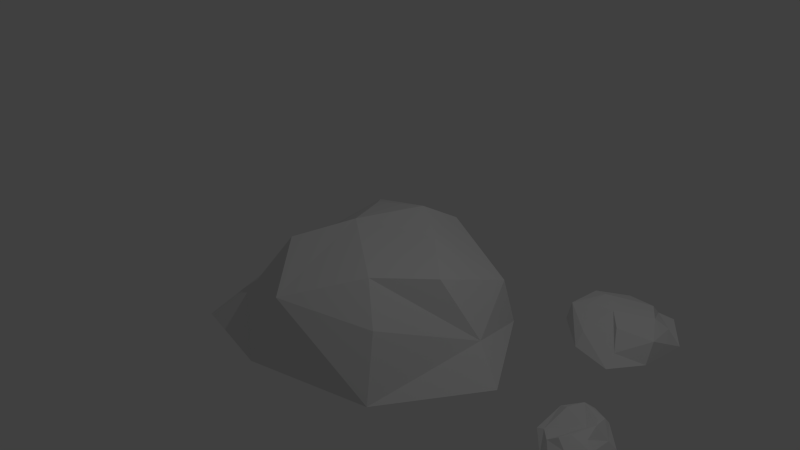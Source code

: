 # Source: rocks_or_rubble.blend  (saved by Blender 2.69.0; exported with 4.5.12 LTS)
import bpy
from mathutils import Matrix  # noqa: F401  (used for matrix-valued properties, if any)

bpy.ops.wm.read_factory_settings(use_empty=True)
scene = bpy.context.scene
scene.name = 'Scene'

# ---- collections
col_collection_1 = bpy.data.collections.new('Collection 1'); scene.collection.children.link(col_collection_1)

# ---- materials (node trees are filled in below, after node groups)
mat_material = bpy.data.materials.new('Material')
mat_material.alpha_threshold = 0.0
mat_material.use_transparent_shadow = False
mat_material.roughness = 0.5
mat_material.line_color = (0.0, 0.0, 0.0, 1.0)

# ---- material node trees

# ---- world
world_world = bpy.data.worlds.new('World'); scene.world = world_world
world_world.color = (0.05088, 0.05088, 0.05088)
world_world.use_sun_shadow = False
world_world.sun_shadow_jitter_overblur = 0.0
world_world.cycles.sampling_method = 'MANUAL'
world_world.cycles.sample_map_resolution = 256

# ---- cameras
cam_camera = bpy.data.cameras.new('Camera')
cam_camera.clip_end = 100.0
cam_camera.lens = 35.0
cam_camera.sensor_width = 32.0
cam_camera.sensor_height = 18.0
cam_camera.ortho_scale = 7.314
cam_camera.dof.focus_distance = 0.0
cam_camera.dof.aperture_fstop = 128.0

# ---- lights
light_lamp = bpy.data.lights.new('Lamp', 'POINT')
light_lamp.transmission_factor = 0.0
light_lamp.cutoff_distance = 30.0
light_lamp.energy = 100.0
light_lamp.shadow_buffer_clip_start = 1.001
light_lamp.shadow_soft_size = 0.1
light_lamp.shadow_maximum_resolution = 0.006
light_lamp.use_absolute_resolution = True
light_lamp.cycles.use_multiple_importance_sampling = False

# ---- meshes
me_cube_002 = bpy.data.meshes.new('Cube.002')
me_cube_002.from_pydata([(1.304, 1.304, -1.001), (1.304, -1.304, -1.001), (-1.678, -1.488, -1.001), (-1.304, 1.304, -1.001), (0.5052, 0.5947, 0.2127), (0.6955, -0.6955, 0.2127), (-0.7966, -0.6955, 0.2127), (-0.7966, 0.7966, 0.2127), (2.143, -1.44e-07, -0.9915), (2.94e-07, 1.835, -0.9915), (1.195, 1.195, -0.3731), (-0.3737, -1.742, -0.9915), (1.066, -0.9714, -0.2306), (-1.932, -0.1837, -0.9915), (-1.195, -1.195, -0.5864), (-1.195, 1.195, 2.24e-08), (1.195, -6.151e-07, 0.1174), (-0.05056, 0.9419, 0.358), (-4.477e-07, -1.544, -6.973e-10), (-0.3909, 0.05056, 0.358), (1.658, 0.2337, -0.6442), (-1.544, 2.973e-07, -0.4145), (4.199e-07, 1.544, 5.812e-08)], [], [(1, 12, 18, 11), (12, 20, 5), (17, 7, 19), (21, 19, 7, 15), (22, 9, 3, 15), (11, 18, 14, 2), (18, 6, 14), (8, 1, 11, 2, 13, 3, 9, 0), (20, 12, 1), (0, 10, 20, 8), (10, 4, 16, 20), (4, 17, 19, 16), (16, 19, 18, 5), (19, 6, 18), (13, 21, 15, 3), (2, 14, 21, 13), (14, 6, 19, 21), (17, 22, 15, 7), (4, 10, 22, 17), (10, 0, 9, 22), (12, 5, 18), (20, 16, 5), (8, 20, 1)])
me_cube_002.materials.append(mat_material)
me_cube_002.use_remesh_preserve_volume = False
me_cube_002.use_remesh_preserve_attributes = False
me_cube_002.use_mirror_vertex_groups = False
me_cube_002.update()
me_cube_001 = bpy.data.meshes.new('Cube.001')
me_cube_001.from_pydata([(1.304, 1.304, -1.001), (1.666, -1.616, -1.001), (-1.004, -1.488, -1.001), (-1.304, 2.236, -1.001), (0.5052, 1.137, 0.2127), (0.6955, -0.6955, -0.1517), (-0.6846, -0.6955, -0.1422), (-0.7966, 0.7966, 0.2127), (2.143, -1.44e-07, -0.9915), (2.94e-07, 2.767, -0.9915), (1.114, 1.075, -0.2299), (-0.01171, -2.053, -0.9915), (1.066, -0.9714, -0.2306), (-1.932, -0.1837, -0.9915), (-0.848, -1.287, -0.5864), (-1.195, 1.195, 2.24e-08), (-0.4319, 0.09957, 0.1174), (-0.05056, 0.9419, 0.358), (0.3079, -1.318, -6.973e-10), (-0.8964, 0.05056, 0.358), (1.658, 0.2337, -0.6442), (-1.544, 2.973e-07, -0.4145), (4.199e-07, 1.544, 5.812e-08)], [], [(1, 12, 18, 11), (12, 20, 5), (17, 7, 19), (21, 19, 7, 15), (22, 9, 3, 15), (11, 18, 14, 2), (18, 6, 14), (8, 1, 11, 2, 13, 3, 9, 0), (20, 12, 1), (0, 10, 20, 8), (10, 4, 16, 20), (4, 17, 19, 16), (16, 19, 18, 5), (19, 6, 18), (13, 21, 15, 3), (2, 14, 21, 13), (14, 6, 19, 21), (17, 22, 15, 7), (4, 10, 22, 17), (10, 0, 9, 22), (12, 5, 18), (20, 16, 5), (8, 20, 1)])
me_cube_001.materials.append(mat_material)
me_cube_001.use_remesh_preserve_volume = False
me_cube_001.use_remesh_preserve_attributes = False
me_cube_001.use_mirror_vertex_groups = False
me_cube_001.update()
me_cube = bpy.data.meshes.new('Cube')
me_cube.from_pydata([(1.304, 1.304, -1.001), (1.304, -1.304, -1.001), (-1.678, -1.488, -1.001), (-1.304, 1.304, -1.001), (0.5052, 0.5947, 0.2127), (0.6955, -0.6955, 0.2127), (-0.7966, -0.6955, 0.2127), (-0.7966, 0.7966, 0.2127), (2.143, -1.44e-07, -0.9915), (2.94e-07, 1.835, -0.9915), (1.195, 1.195, -0.3731), (-0.3737, -1.742, -0.9915), (1.066, -0.9714, -0.2306), (-1.932, -0.1837, -0.9915), (-1.195, -1.195, -0.5864), (-1.195, 1.195, 2.24e-08), (1.195, -6.151e-07, 0.1174), (-0.05056, 0.9419, 0.358), (-4.477e-07, -1.544, -6.973e-10), (-0.3909, 0.05056, 0.358), (1.658, 0.2337, -0.6442), (-1.544, 2.973e-07, -0.4145), (4.199e-07, 1.544, 5.812e-08)], [], [(1, 12, 18, 11), (12, 20, 5), (17, 7, 19), (21, 19, 7, 15), (22, 9, 3, 15), (11, 18, 14, 2), (18, 6, 14), (8, 1, 11, 2, 13, 3, 9, 0), (20, 12, 1), (0, 10, 20, 8), (10, 4, 16, 20), (4, 17, 19, 16), (16, 19, 18, 5), (19, 6, 18), (13, 21, 15, 3), (2, 14, 21, 13), (14, 6, 19, 21), (17, 22, 15, 7), (4, 10, 22, 17), (10, 0, 9, 22), (12, 5, 18), (20, 16, 5), (8, 20, 1)])
me_cube.materials.append(mat_material)
me_cube.use_remesh_preserve_volume = False
me_cube.use_remesh_preserve_attributes = False
me_cube.use_mirror_vertex_groups = False
me_cube.update()

# ---- objects
ob_cube_002 = bpy.data.objects.new('Cube.002', me_cube_002)
ob_cube_001 = bpy.data.objects.new('Cube.001', me_cube_001)
ob_cube = bpy.data.objects.new('Cube', me_cube)
ob_lamp = bpy.data.objects.new('Lamp', light_lamp)
ob_camera = bpy.data.objects.new('Camera', cam_camera)

# ---- transforms, parenting, visibility, modifiers, constraints
ob_cube_002.location = (2.37, 2.232, -0.8334)
ob_cube_002.rotation_euler = (0.0, -0.0, 1.172)
ob_cube_002.scale = (0.3841, 0.4327, 0.2625)
ob_cube_002.lock_rotations_4d = False
ob_cube_002.empty_display_type = 'ARROWS'
ob_cube_002.lineart.crease_threshold = 0.0
ob_cube_001.location = (3.299, 0.0, -0.8266)
ob_cube_001.rotation_euler = (0.0, -0.0, -2.826)
ob_cube_001.scale = (0.2176, 0.3091, 0.2176)
ob_cube_001.lock_rotations_4d = False
ob_cube_001.empty_display_type = 'ARROWS'
ob_cube_001.lineart.crease_threshold = 0.0
ob_cube.location = (0.0, 0.0, 0.0)
ob_cube.lock_rotations_4d = False
ob_cube.empty_display_type = 'ARROWS'
ob_cube.lineart.crease_threshold = 0.0
ob_lamp.location = (4.076, 1.005, 5.904)
ob_lamp.rotation_euler = (0.6503, 0.05522, 1.866)
ob_lamp.lock_rotations_4d = False
ob_lamp.empty_display_type = 'ARROWS'
ob_lamp.color = (0.0, 0.0, 0.0, 0.0)
ob_lamp.lineart.crease_threshold = 0.0
ob_camera.location = (7.481, -6.508, 5.344)
ob_camera.rotation_euler = (1.109, 0.01082, 0.8149)
ob_camera.lock_rotations_4d = False
ob_camera.empty_display_type = 'ARROWS'
ob_camera.color = (0.0, 0.0, 0.0, 0.0)
ob_camera.display_type = 'WIRE'
ob_camera.lineart.crease_threshold = 0.0

# ---- collection membership
col_collection_1.objects.link(ob_cube_002)
col_collection_1.objects.link(ob_cube_001)
col_collection_1.objects.link(ob_cube)
col_collection_1.objects.link(ob_lamp)
col_collection_1.objects.link(ob_camera)

# ---- scene / render settings (as saved in the file)
scene.camera = ob_camera
scene.frame_start = 1; scene.frame_end = 250; scene.frame_set(1)
scene.render.engine = 'BLENDER_EEVEE_NEXT'
scene.render.image_settings.compression = 90
scene.render.resolution_percentage = 50
scene.render.dither_intensity = 0.0
scene.cycles.use_denoising = False
scene.cycles.samples = 10
scene.cycles.sampling_pattern = 'TABULATED_SOBOL'
scene.cycles.light_sampling_threshold = 0.0
scene.cycles.use_adaptive_sampling = False
scene.cycles.use_light_tree = False
scene.cycles.blur_glossy = 0.0
scene.cycles.volume_bounces = 1
scene.cycles.pixel_filter_type = 'GAUSSIAN'
scene.cycles.sample_clamp_indirect = 0.0
scene.view_settings.view_transform = 'Standard'
bpy.context.view_layer.update()
